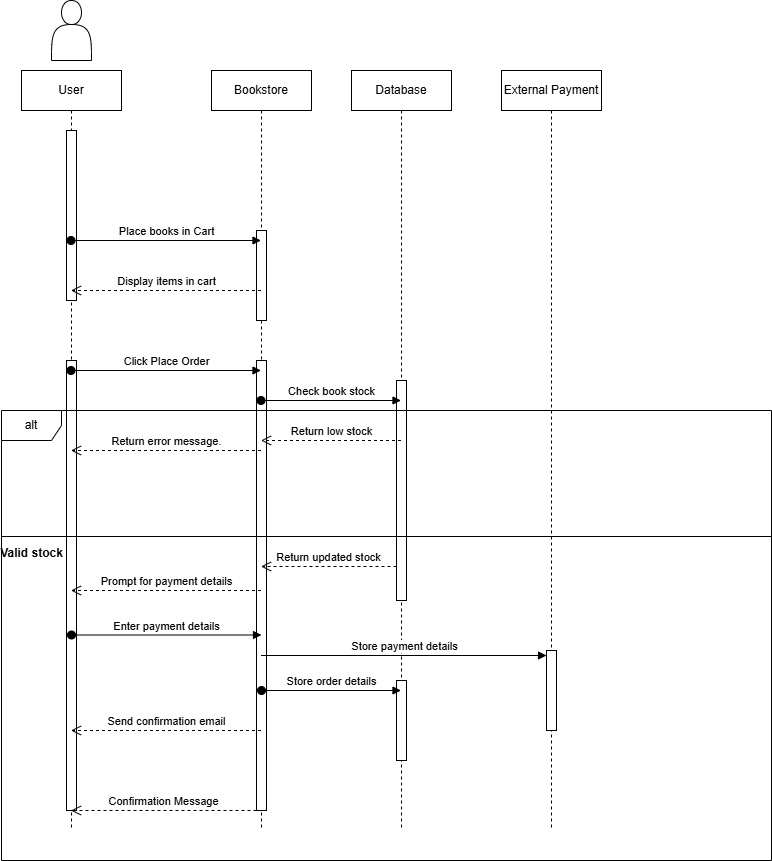

The diagram above was exported from draw.io. Its source (the exported page's mxGraphModel, read from the mxfile embedded in the PNG):
<mxGraphModel dx="985" dy="536" grid="1" gridSize="10" guides="1" tooltips="1" connect="1" arrows="1" fold="1" page="1" pageScale="1" pageWidth="850" pageHeight="1100" math="0" shadow="0">
  <root>
    <mxCell id="0" />
    <mxCell id="1" parent="0" />
    <mxCell id="aM9ryv3xv72pqoxQDRHE-1" parent="1" style="shape=umlLifeline;perimeter=lifelinePerimeter;whiteSpace=wrap;html=1;container=0;dropTarget=0;collapsible=0;recursiveResize=0;outlineConnect=0;portConstraint=eastwest;newEdgeStyle={&quot;edgeStyle&quot;:&quot;elbowEdgeStyle&quot;,&quot;elbow&quot;:&quot;vertical&quot;,&quot;curved&quot;:0,&quot;rounded&quot;:0};" value="User" vertex="1">
      <mxGeometry height="760" width="100" x="30" y="80" as="geometry" />
    </mxCell>
    <mxCell id="aM9ryv3xv72pqoxQDRHE-2" parent="aM9ryv3xv72pqoxQDRHE-1" style="html=1;points=[];perimeter=orthogonalPerimeter;outlineConnect=0;targetShapes=umlLifeline;portConstraint=eastwest;newEdgeStyle={&quot;edgeStyle&quot;:&quot;elbowEdgeStyle&quot;,&quot;elbow&quot;:&quot;vertical&quot;,&quot;curved&quot;:0,&quot;rounded&quot;:0};" value="" vertex="1">
      <mxGeometry height="170" width="10" x="45" y="60" as="geometry" />
    </mxCell>
    <mxCell id="zLRbsy5J8w6TIQIX1FbI-6" parent="aM9ryv3xv72pqoxQDRHE-1" style="html=1;points=[[0,0,0,0,5],[0,1,0,0,-5],[1,0,0,0,5],[1,1,0,0,-5]];perimeter=orthogonalPerimeter;outlineConnect=0;targetShapes=umlLifeline;portConstraint=eastwest;newEdgeStyle={&quot;curved&quot;:0,&quot;rounded&quot;:0};" value="" vertex="1">
      <mxGeometry height="450" width="10" x="45" y="290" as="geometry" />
    </mxCell>
    <mxCell id="aM9ryv3xv72pqoxQDRHE-5" parent="1" style="shape=umlLifeline;perimeter=lifelinePerimeter;whiteSpace=wrap;html=1;container=0;dropTarget=0;collapsible=0;recursiveResize=0;outlineConnect=0;portConstraint=eastwest;newEdgeStyle={&quot;edgeStyle&quot;:&quot;elbowEdgeStyle&quot;,&quot;elbow&quot;:&quot;vertical&quot;,&quot;curved&quot;:0,&quot;rounded&quot;:0};" value="Bookstore" vertex="1">
      <mxGeometry height="760" width="100" x="220" y="80" as="geometry" />
    </mxCell>
    <mxCell id="aM9ryv3xv72pqoxQDRHE-6" parent="aM9ryv3xv72pqoxQDRHE-5" style="html=1;points=[];perimeter=orthogonalPerimeter;outlineConnect=0;targetShapes=umlLifeline;portConstraint=eastwest;newEdgeStyle={&quot;edgeStyle&quot;:&quot;elbowEdgeStyle&quot;,&quot;elbow&quot;:&quot;vertical&quot;,&quot;curved&quot;:0,&quot;rounded&quot;:0};" value="" vertex="1">
      <mxGeometry height="90" width="10" x="45" y="160" as="geometry" />
    </mxCell>
    <mxCell id="zLRbsy5J8w6TIQIX1FbI-8" parent="aM9ryv3xv72pqoxQDRHE-5" style="html=1;points=[[0,0,0,0,5],[0,1,0,0,-5],[1,0,0,0,5],[1,1,0,0,-5]];perimeter=orthogonalPerimeter;outlineConnect=0;targetShapes=umlLifeline;portConstraint=eastwest;newEdgeStyle={&quot;curved&quot;:0,&quot;rounded&quot;:0};" value="" vertex="1">
      <mxGeometry height="450" width="10" x="45" y="290" as="geometry" />
    </mxCell>
    <mxCell id="zLRbsy5J8w6TIQIX1FbI-1" parent="1" style="shape=umlLifeline;perimeter=lifelinePerimeter;whiteSpace=wrap;html=1;container=0;dropTarget=0;collapsible=0;recursiveResize=0;outlineConnect=0;portConstraint=eastwest;newEdgeStyle={&quot;edgeStyle&quot;:&quot;elbowEdgeStyle&quot;,&quot;elbow&quot;:&quot;vertical&quot;,&quot;curved&quot;:0,&quot;rounded&quot;:0};" value="Database" vertex="1">
      <mxGeometry height="760" width="100" x="360" y="80" as="geometry" />
    </mxCell>
    <mxCell id="zLRbsy5J8w6TIQIX1FbI-2" parent="zLRbsy5J8w6TIQIX1FbI-1" style="html=1;points=[];perimeter=orthogonalPerimeter;outlineConnect=0;targetShapes=umlLifeline;portConstraint=eastwest;newEdgeStyle={&quot;edgeStyle&quot;:&quot;elbowEdgeStyle&quot;,&quot;elbow&quot;:&quot;vertical&quot;,&quot;curved&quot;:0,&quot;rounded&quot;:0};" value="" vertex="1">
      <mxGeometry height="220" width="10" x="45" y="310" as="geometry" />
    </mxCell>
    <mxCell id="zLRbsy5J8w6TIQIX1FbI-3" parent="1" style="shape=actor;whiteSpace=wrap;html=1;" value="" vertex="1">
      <mxGeometry height="60" width="40" x="60" y="10" as="geometry" />
    </mxCell>
    <mxCell id="zLRbsy5J8w6TIQIX1FbI-4" edge="1" parent="1" style="html=1;verticalAlign=bottom;startArrow=oval;startFill=1;endArrow=block;startSize=8;curved=0;rounded=0;" value="Place books in Cart">
      <mxGeometry relative="1" width="60" as="geometry">
        <mxPoint x="79.5" y="250" as="sourcePoint" />
        <mxPoint x="269.5" y="250" as="targetPoint" />
      </mxGeometry>
    </mxCell>
    <mxCell id="zLRbsy5J8w6TIQIX1FbI-5" edge="1" parent="1" style="html=1;verticalAlign=bottom;endArrow=open;dashed=1;endSize=8;curved=0;rounded=0;" value="Display items in cart">
      <mxGeometry relative="1" as="geometry">
        <mxPoint x="269.5" y="300" as="sourcePoint" />
        <mxPoint x="79.5" y="300" as="targetPoint" />
      </mxGeometry>
    </mxCell>
    <mxCell id="zLRbsy5J8w6TIQIX1FbI-7" edge="1" parent="1" style="html=1;verticalAlign=bottom;startArrow=oval;startFill=1;endArrow=block;startSize=8;curved=0;rounded=0;" value="Click Place Order">
      <mxGeometry relative="1" width="60" as="geometry">
        <mxPoint x="79.5" y="380" as="sourcePoint" />
        <mxPoint x="269.5" y="380" as="targetPoint" />
      </mxGeometry>
    </mxCell>
    <mxCell id="zLRbsy5J8w6TIQIX1FbI-9" edge="1" parent="1" style="html=1;verticalAlign=bottom;endArrow=open;dashed=1;endSize=8;curved=0;rounded=0;" value="Return error message.">
      <mxGeometry relative="1" as="geometry">
        <mxPoint x="269.5" y="460" as="sourcePoint" />
        <mxPoint x="79.5" y="460" as="targetPoint" />
      </mxGeometry>
    </mxCell>
    <mxCell id="zLRbsy5J8w6TIQIX1FbI-10" parent="1" style="shape=umlFrame;whiteSpace=wrap;html=1;pointerEvents=0;" value="alt" vertex="1">
      <mxGeometry height="450" width="770" x="10" y="420" as="geometry" />
    </mxCell>
    <mxCell id="zLRbsy5J8w6TIQIX1FbI-12" edge="1" parent="1" style="html=1;verticalAlign=bottom;startArrow=oval;startFill=1;endArrow=block;startSize=8;curved=0;rounded=0;" value="Check book stock">
      <mxGeometry relative="1" width="60" as="geometry">
        <mxPoint x="269.5" y="410" as="sourcePoint" />
        <mxPoint x="409.5" y="410" as="targetPoint" />
      </mxGeometry>
    </mxCell>
    <mxCell id="zLRbsy5J8w6TIQIX1FbI-13" parent="1" style="line;strokeWidth=1;fillColor=none;align=left;verticalAlign=middle;spacingTop=-1;spacingLeft=3;spacingRight=3;rotatable=0;labelPosition=right;points=[];portConstraint=eastwest;strokeColor=inherit;" value="" vertex="1">
      <mxGeometry height="8" width="770" x="10" y="542" as="geometry" />
    </mxCell>
    <mxCell id="zLRbsy5J8w6TIQIX1FbI-14" parent="1" style="text;align=center;fontStyle=1;verticalAlign=middle;spacingLeft=3;spacingRight=3;strokeColor=none;rotatable=0;points=[[0,0.5],[1,0.5]];portConstraint=eastwest;html=1;" value="Valid stock" vertex="1">
      <mxGeometry height="26" width="60" x="10" y="550" as="geometry" />
    </mxCell>
    <mxCell id="zLRbsy5J8w6TIQIX1FbI-15" edge="1" parent="1" style="html=1;verticalAlign=bottom;endArrow=open;dashed=1;endSize=8;curved=0;rounded=0;" value="Return low stock">
      <mxGeometry relative="1" as="geometry">
        <mxPoint x="409.5" y="450" as="sourcePoint" />
        <mxPoint x="269.5" y="450" as="targetPoint" />
      </mxGeometry>
    </mxCell>
    <mxCell id="zLRbsy5J8w6TIQIX1FbI-16" edge="1" parent="1" style="html=1;verticalAlign=bottom;endArrow=open;dashed=1;endSize=8;curved=0;rounded=0;" value="Return updated stock">
      <mxGeometry relative="1" as="geometry">
        <mxPoint x="405" y="576" as="sourcePoint" />
        <mxPoint x="269.5" y="576" as="targetPoint" />
      </mxGeometry>
    </mxCell>
    <mxCell id="zLRbsy5J8w6TIQIX1FbI-17" edge="1" parent="1" style="html=1;verticalAlign=bottom;endArrow=open;dashed=1;endSize=8;curved=0;rounded=0;" value="Confirmation Message">
      <mxGeometry relative="1" as="geometry">
        <mxPoint x="265" y="820" as="sourcePoint" />
        <mxPoint x="79.5" y="820" as="targetPoint" />
      </mxGeometry>
    </mxCell>
    <mxCell id="zLRbsy5J8w6TIQIX1FbI-18" parent="1" style="shape=umlLifeline;perimeter=lifelinePerimeter;whiteSpace=wrap;html=1;container=1;dropTarget=0;collapsible=0;recursiveResize=0;outlineConnect=0;portConstraint=eastwest;newEdgeStyle={&quot;curved&quot;:0,&quot;rounded&quot;:0};" value="External Payment" vertex="1">
      <mxGeometry height="760" width="100" x="510" y="80" as="geometry" />
    </mxCell>
    <mxCell id="zLRbsy5J8w6TIQIX1FbI-21" parent="zLRbsy5J8w6TIQIX1FbI-18" style="html=1;points=[[0,0,0,0,5],[0,1,0,0,-5],[1,0,0,0,5],[1,1,0,0,-5]];perimeter=orthogonalPerimeter;outlineConnect=0;targetShapes=umlLifeline;portConstraint=eastwest;newEdgeStyle={&quot;curved&quot;:0,&quot;rounded&quot;:0};" value="" vertex="1">
      <mxGeometry height="80" width="10" x="45" y="580" as="geometry" />
    </mxCell>
    <mxCell id="zLRbsy5J8w6TIQIX1FbI-19" edge="1" parent="1" style="html=1;verticalAlign=bottom;startArrow=oval;startFill=1;endArrow=block;startSize=8;curved=0;rounded=0;" value="Enter payment details">
      <mxGeometry relative="1" width="60" as="geometry">
        <mxPoint x="80" y="644.5" as="sourcePoint" />
        <mxPoint x="270" y="644.5" as="targetPoint" />
      </mxGeometry>
    </mxCell>
    <mxCell id="zLRbsy5J8w6TIQIX1FbI-20" edge="1" parent="1" style="html=1;verticalAlign=bottom;endArrow=open;dashed=1;endSize=8;curved=0;rounded=0;" value="Prompt for payment details">
      <mxGeometry relative="1" as="geometry">
        <mxPoint x="269.5" y="600" as="sourcePoint" />
        <mxPoint x="79.5" y="600" as="targetPoint" />
      </mxGeometry>
    </mxCell>
    <mxCell id="zLRbsy5J8w6TIQIX1FbI-22" edge="1" parent="1" source="aM9ryv3xv72pqoxQDRHE-5" style="html=1;verticalAlign=bottom;endArrow=block;curved=0;rounded=0;entryX=0;entryY=0;entryDx=0;entryDy=5;" target="zLRbsy5J8w6TIQIX1FbI-21" value="Store payment details">
      <mxGeometry relative="1" as="geometry">
        <mxPoint x="485" y="645" as="sourcePoint" />
      </mxGeometry>
    </mxCell>
    <mxCell id="zLRbsy5J8w6TIQIX1FbI-24" parent="1" style="html=1;points=[[0,0,0,0,5],[0,1,0,0,-5],[1,0,0,0,5],[1,1,0,0,-5]];perimeter=orthogonalPerimeter;outlineConnect=0;targetShapes=umlLifeline;portConstraint=eastwest;newEdgeStyle={&quot;curved&quot;:0,&quot;rounded&quot;:0};" value="" vertex="1">
      <mxGeometry height="80" width="10" x="405" y="690" as="geometry" />
    </mxCell>
    <mxCell id="zLRbsy5J8w6TIQIX1FbI-25" edge="1" parent="1" style="html=1;verticalAlign=bottom;startArrow=oval;startFill=1;endArrow=block;startSize=8;curved=0;rounded=0;" target="zLRbsy5J8w6TIQIX1FbI-1" value="Store order details">
      <mxGeometry relative="1" width="60" as="geometry">
        <mxPoint x="270" y="700" as="sourcePoint" />
        <mxPoint x="330" y="700" as="targetPoint" />
      </mxGeometry>
    </mxCell>
    <mxCell id="zLRbsy5J8w6TIQIX1FbI-26" edge="1" parent="1" style="html=1;verticalAlign=bottom;endArrow=open;dashed=1;endSize=8;curved=0;rounded=0;" value="Send confirmation email">
      <mxGeometry relative="1" as="geometry">
        <mxPoint x="269.5" y="740" as="sourcePoint" />
        <mxPoint x="79.5" y="740" as="targetPoint" />
      </mxGeometry>
    </mxCell>
  </root>
</mxGraphModel>